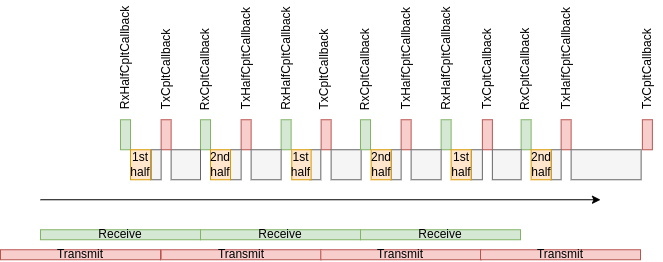

The diagram above was exported from draw.io. Its source (the exported page's mxGraphModel, read from the mxfile embedded in the PNG):
<mxGraphModel dx="1062" dy="773" grid="1" gridSize="10" guides="1" tooltips="1" connect="1" arrows="1" fold="1" page="1" pageScale="1" pageWidth="850" pageHeight="1100" math="0" shadow="0">
  <root>
    <mxCell id="0" />
    <mxCell id="1" parent="0" />
    <mxCell id="2" value="" style="endArrow=classic;html=1;" edge="1" parent="1">
      <mxGeometry width="50" height="50" relative="1" as="geometry">
        <mxPoint x="159.9999999999999" y="676.25" as="sourcePoint" />
        <mxPoint x="720.0000000000001" y="676.25" as="targetPoint" />
      </mxGeometry>
    </mxCell>
    <mxCell id="3" value="" style="rounded=0;whiteSpace=wrap;html=1;fillColor=#d5e8d4;strokeColor=#82b366;" vertex="1" parent="1">
      <mxGeometry x="320" y="596.25" width="10" height="30" as="geometry" />
    </mxCell>
    <mxCell id="4" value="Receive" style="rounded=0;whiteSpace=wrap;html=1;fillColor=#d5e8d4;strokeColor=#82b366;" vertex="1" parent="1">
      <mxGeometry x="160" y="706.25" width="160" height="10" as="geometry" />
    </mxCell>
    <mxCell id="5" value="" style="rounded=0;whiteSpace=wrap;html=1;fillColor=#d5e8d4;strokeColor=#82b366;" vertex="1" parent="1">
      <mxGeometry x="240" y="596.25" width="10" height="30" as="geometry" />
    </mxCell>
    <mxCell id="6" value="Transmit" style="rounded=0;whiteSpace=wrap;html=1;fillColor=#f8cecc;strokeColor=#b85450;" vertex="1" parent="1">
      <mxGeometry x="280.62" y="726.25" width="160" height="10" as="geometry" />
    </mxCell>
    <mxCell id="7" value="" style="rounded=0;whiteSpace=wrap;html=1;fillColor=#d5e8d4;strokeColor=#82b366;" vertex="1" parent="1">
      <mxGeometry x="400.62" y="596.25" width="10" height="30" as="geometry" />
    </mxCell>
    <mxCell id="8" value="RxHalfCpltCallback" style="text;html=1;strokeColor=none;fillColor=none;align=center;verticalAlign=middle;whiteSpace=wrap;rounded=0;rotation=270;" vertex="1" parent="1">
      <mxGeometry x="508.12" y="520" width="115" height="30" as="geometry" />
    </mxCell>
    <mxCell id="9" value="RxCpltCallback" style="text;html=1;strokeColor=none;fillColor=none;align=center;verticalAlign=middle;whiteSpace=wrap;rounded=0;rotation=270;" vertex="1" parent="1">
      <mxGeometry x="605.62" y="531.25" width="80" height="30" as="geometry" />
    </mxCell>
    <mxCell id="10" value="TxCpltCallback" style="text;html=1;strokeColor=none;fillColor=none;align=center;verticalAlign=middle;whiteSpace=wrap;rounded=0;rotation=270;" vertex="1" parent="1">
      <mxGeometry x="720.62" y="531.25" width="92.5" height="30" as="geometry" />
    </mxCell>
    <mxCell id="11" value="TxHalfCpltCallback" style="text;html=1;strokeColor=none;fillColor=none;align=center;verticalAlign=middle;whiteSpace=wrap;rounded=0;rotation=270;" vertex="1" parent="1">
      <mxGeometry x="629.37" y="520" width="112.5" height="30" as="geometry" />
    </mxCell>
    <mxCell id="12" value="Receive" style="rounded=0;whiteSpace=wrap;html=1;fillColor=#d5e8d4;strokeColor=#82b366;" vertex="1" parent="1">
      <mxGeometry x="320" y="706.25" width="160" height="10" as="geometry" />
    </mxCell>
    <mxCell id="13" value="Receive" style="rounded=0;whiteSpace=wrap;html=1;fillColor=#d5e8d4;strokeColor=#82b366;" vertex="1" parent="1">
      <mxGeometry x="480" y="706.25" width="160" height="10" as="geometry" />
    </mxCell>
    <mxCell id="14" value="Transmit" style="rounded=0;whiteSpace=wrap;html=1;fillColor=#f8cecc;strokeColor=#b85450;" vertex="1" parent="1">
      <mxGeometry x="440.31" y="726.25" width="160" height="10" as="geometry" />
    </mxCell>
    <mxCell id="15" value="Transmit" style="rounded=0;whiteSpace=wrap;html=1;fillColor=#f8cecc;strokeColor=#b85450;" vertex="1" parent="1">
      <mxGeometry x="600" y="726.25" width="160" height="10" as="geometry" />
    </mxCell>
    <mxCell id="16" value="" style="rounded=0;whiteSpace=wrap;html=1;fillColor=#f8cecc;strokeColor=#b85450;" vertex="1" parent="1">
      <mxGeometry x="360.62" y="596.25" width="10" height="30" as="geometry" />
    </mxCell>
    <mxCell id="17" value="" style="rounded=0;whiteSpace=wrap;html=1;fillColor=#f5f5f5;strokeColor=#666666;fontColor=#333333;" vertex="1" parent="1">
      <mxGeometry x="290.62" y="626.25" width="29.38" height="30" as="geometry" />
    </mxCell>
    <mxCell id="18" value="" style="rounded=0;whiteSpace=wrap;html=1;fillColor=#f5f5f5;strokeColor=#666666;fontColor=#333333;" vertex="1" parent="1">
      <mxGeometry x="370.62" y="626.25" width="30" height="30" as="geometry" />
    </mxCell>
    <mxCell id="19" value="" style="rounded=0;whiteSpace=wrap;html=1;fillColor=#f8cecc;strokeColor=#b85450;" vertex="1" parent="1">
      <mxGeometry x="440.62" y="596.25" width="10" height="30" as="geometry" />
    </mxCell>
    <mxCell id="20" value="" style="rounded=0;whiteSpace=wrap;html=1;fillColor=#f5f5f5;strokeColor=#666666;fontColor=#333333;" vertex="1" parent="1">
      <mxGeometry x="450.62" y="626.25" width="30" height="30" as="geometry" />
    </mxCell>
    <mxCell id="21" value="" style="rounded=0;whiteSpace=wrap;html=1;fillColor=#d5e8d4;strokeColor=#82b366;" vertex="1" parent="1">
      <mxGeometry x="480" y="596.25" width="10" height="30" as="geometry" />
    </mxCell>
    <mxCell id="22" value="" style="rounded=0;whiteSpace=wrap;html=1;fillColor=#f8cecc;strokeColor=#b85450;" vertex="1" parent="1">
      <mxGeometry x="520.62" y="596.25" width="10" height="30" as="geometry" />
    </mxCell>
    <mxCell id="23" value="" style="rounded=0;whiteSpace=wrap;html=1;fillColor=#f5f5f5;strokeColor=#666666;fontColor=#333333;" vertex="1" parent="1">
      <mxGeometry x="510.62" y="626.25" width="10" height="30" as="geometry" />
    </mxCell>
    <mxCell id="24" value="" style="rounded=0;whiteSpace=wrap;html=1;fillColor=#d5e8d4;strokeColor=#82b366;" vertex="1" parent="1">
      <mxGeometry x="560.62" y="596.25" width="10" height="30" as="geometry" />
    </mxCell>
    <mxCell id="25" value="" style="rounded=0;whiteSpace=wrap;html=1;fillColor=#f5f5f5;strokeColor=#666666;fontColor=#333333;" vertex="1" parent="1">
      <mxGeometry x="530.62" y="626.25" width="30" height="30" as="geometry" />
    </mxCell>
    <mxCell id="26" value="" style="rounded=0;whiteSpace=wrap;html=1;fillColor=#f8cecc;strokeColor=#b85450;" vertex="1" parent="1">
      <mxGeometry x="601.87" y="596.25" width="10" height="30" as="geometry" />
    </mxCell>
    <mxCell id="27" value="" style="rounded=0;whiteSpace=wrap;html=1;fillColor=#d5e8d4;strokeColor=#82b366;" vertex="1" parent="1">
      <mxGeometry x="640.62" y="596.25" width="10" height="30" as="geometry" />
    </mxCell>
    <mxCell id="28" value="" style="rounded=0;whiteSpace=wrap;html=1;fillColor=#f8cecc;strokeColor=#b85450;" vertex="1" parent="1">
      <mxGeometry x="680.62" y="596.25" width="10" height="30" as="geometry" />
    </mxCell>
    <mxCell id="29" value="" style="rounded=0;whiteSpace=wrap;html=1;fillColor=#f5f5f5;strokeColor=#666666;fontColor=#333333;" vertex="1" parent="1">
      <mxGeometry x="670.62" y="626.25" width="10" height="30" as="geometry" />
    </mxCell>
    <mxCell id="30" value="" style="rounded=0;whiteSpace=wrap;html=1;fillColor=#f8cecc;strokeColor=#b85450;" vertex="1" parent="1">
      <mxGeometry x="761.87" y="596.25" width="10" height="30" as="geometry" />
    </mxCell>
    <mxCell id="31" value="" style="rounded=0;whiteSpace=wrap;html=1;fillColor=#f5f5f5;strokeColor=#666666;fontColor=#333333;" vertex="1" parent="1">
      <mxGeometry x="690.62" y="626.25" width="70" height="30" as="geometry" />
    </mxCell>
    <mxCell id="32" value="" style="rounded=0;whiteSpace=wrap;html=1;fillColor=#f5f5f5;strokeColor=#666666;fontColor=#333333;" vertex="1" parent="1">
      <mxGeometry x="611.87" y="626.25" width="28.75" height="30" as="geometry" />
    </mxCell>
    <mxCell id="33" value="RxHalfCpltCallback" style="text;html=1;strokeColor=none;fillColor=none;align=center;verticalAlign=middle;whiteSpace=wrap;rounded=0;rotation=270;" vertex="1" parent="1">
      <mxGeometry x="348.12" y="520" width="115" height="30" as="geometry" />
    </mxCell>
    <mxCell id="34" value="RxHalfCpltCallback" style="text;html=1;strokeColor=none;fillColor=none;align=center;verticalAlign=middle;whiteSpace=wrap;rounded=0;rotation=270;" vertex="1" parent="1">
      <mxGeometry x="187.5" y="520" width="115" height="30" as="geometry" />
    </mxCell>
    <mxCell id="35" value="RxCpltCallback" style="text;html=1;strokeColor=none;fillColor=none;align=center;verticalAlign=middle;whiteSpace=wrap;rounded=0;rotation=270;" vertex="1" parent="1">
      <mxGeometry x="445" y="531.25" width="80" height="30" as="geometry" />
    </mxCell>
    <mxCell id="36" value="RxCpltCallback" style="text;html=1;strokeColor=none;fillColor=none;align=center;verticalAlign=middle;whiteSpace=wrap;rounded=0;rotation=270;" vertex="1" parent="1">
      <mxGeometry x="285" y="531.25" width="80" height="30" as="geometry" />
    </mxCell>
    <mxCell id="37" value="TxHalfCpltCallback" style="text;html=1;strokeColor=none;fillColor=none;align=center;verticalAlign=middle;whiteSpace=wrap;rounded=0;rotation=270;" vertex="1" parent="1">
      <mxGeometry x="469.37" y="520" width="112.5" height="30" as="geometry" />
    </mxCell>
    <mxCell id="38" value="TxHalfCpltCallback" style="text;html=1;strokeColor=none;fillColor=none;align=center;verticalAlign=middle;whiteSpace=wrap;rounded=0;rotation=270;" vertex="1" parent="1">
      <mxGeometry x="309.37" y="520" width="112.5" height="30" as="geometry" />
    </mxCell>
    <mxCell id="39" value="TxCpltCallback" style="text;html=1;strokeColor=none;fillColor=none;align=center;verticalAlign=middle;whiteSpace=wrap;rounded=0;rotation=270;" vertex="1" parent="1">
      <mxGeometry x="560.62" y="531.25" width="92.5" height="30" as="geometry" />
    </mxCell>
    <mxCell id="40" value="TxCpltCallback" style="text;html=1;strokeColor=none;fillColor=none;align=center;verticalAlign=middle;whiteSpace=wrap;rounded=0;rotation=270;" vertex="1" parent="1">
      <mxGeometry x="398.12" y="531.25" width="92.5" height="30" as="geometry" />
    </mxCell>
    <mxCell id="41" value="" style="rounded=0;whiteSpace=wrap;html=1;fillColor=#f5f5f5;strokeColor=#666666;fontColor=#333333;" vertex="1" parent="1">
      <mxGeometry x="350" y="626.25" width="10.62" height="30" as="geometry" />
    </mxCell>
    <mxCell id="42" value="2nd half" style="rounded=0;whiteSpace=wrap;html=1;fillColor=#ffe6cc;strokeColor=#d79b00;" vertex="1" parent="1">
      <mxGeometry x="330" y="626.25" width="20" height="30" as="geometry" />
    </mxCell>
    <mxCell id="43" value="" style="rounded=0;whiteSpace=wrap;html=1;fillColor=#f5f5f5;strokeColor=#666666;fontColor=#333333;" vertex="1" parent="1">
      <mxGeometry x="429.69" y="626.25" width="10.62" height="30" as="geometry" />
    </mxCell>
    <mxCell id="44" value="1st half" style="rounded=0;whiteSpace=wrap;html=1;fillColor=#ffe6cc;strokeColor=#d79b00;" vertex="1" parent="1">
      <mxGeometry x="411.25" y="626.25" width="19.37" height="30" as="geometry" />
    </mxCell>
    <mxCell id="45" value="2nd half" style="rounded=0;whiteSpace=wrap;html=1;fillColor=#ffe6cc;strokeColor=#d79b00;" vertex="1" parent="1">
      <mxGeometry x="490.62" y="626.25" width="20" height="30" as="geometry" />
    </mxCell>
    <mxCell id="46" value="" style="rounded=0;whiteSpace=wrap;html=1;fillColor=#f5f5f5;strokeColor=#666666;fontColor=#333333;" vertex="1" parent="1">
      <mxGeometry x="590.62" y="626.25" width="11.25" height="30" as="geometry" />
    </mxCell>
    <mxCell id="47" value="1st half" style="rounded=0;whiteSpace=wrap;html=1;fillColor=#ffe6cc;strokeColor=#d79b00;" vertex="1" parent="1">
      <mxGeometry x="570.62" y="626.25" width="20" height="30" as="geometry" />
    </mxCell>
    <mxCell id="48" value="2nd half" style="rounded=0;whiteSpace=wrap;html=1;fillColor=#ffe6cc;strokeColor=#d79b00;" vertex="1" parent="1">
      <mxGeometry x="650.62" y="626.25" width="20" height="30" as="geometry" />
    </mxCell>
    <mxCell id="49" value="Transmit" style="rounded=0;whiteSpace=wrap;html=1;fillColor=#f8cecc;strokeColor=#b85450;" vertex="1" parent="1">
      <mxGeometry x="120" y="726.25" width="160" height="10" as="geometry" />
    </mxCell>
    <mxCell id="50" value="" style="rounded=0;whiteSpace=wrap;html=1;fillColor=#f8cecc;strokeColor=#b85450;" vertex="1" parent="1">
      <mxGeometry x="280.62" y="596.25" width="10" height="30" as="geometry" />
    </mxCell>
    <mxCell id="51" value="" style="rounded=0;whiteSpace=wrap;html=1;fillColor=#f5f5f5;strokeColor=#666666;fontColor=#333333;" vertex="1" parent="1">
      <mxGeometry x="270.62" y="626.25" width="10" height="30" as="geometry" />
    </mxCell>
    <mxCell id="52" value="1st half" style="rounded=0;whiteSpace=wrap;html=1;fillColor=#ffe6cc;strokeColor=#d79b00;" vertex="1" parent="1">
      <mxGeometry x="250" y="626.25" width="20" height="30" as="geometry" />
    </mxCell>
    <mxCell id="53" value="TxCpltCallback" style="text;html=1;strokeColor=none;fillColor=none;align=center;verticalAlign=middle;whiteSpace=wrap;rounded=0;rotation=270;" vertex="1" parent="1">
      <mxGeometry x="240" y="531.25" width="92.5" height="30" as="geometry" />
    </mxCell>
  </root>
</mxGraphModel>